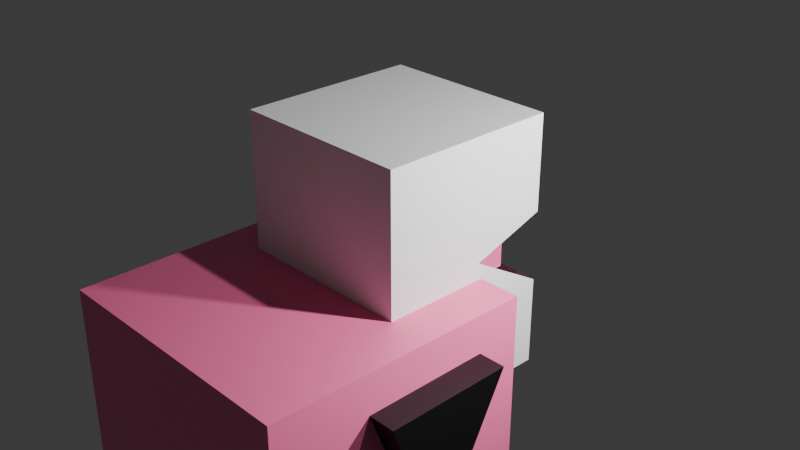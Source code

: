 # Source: wornoutrobes.blend  (saved by Blender 5.0.119; exported with 4.5.12 LTS)
import bpy
from mathutils import Matrix  # noqa: F401  (used for matrix-valued properties, if any)

bpy.ops.wm.read_factory_settings(use_empty=True)
scene = bpy.context.scene
scene.name = 'Scene'

# ---- collections
col_collection = bpy.data.collections.new('Collection'); scene.collection.children.link(col_collection)

# ---- materials (node trees are filled in below, after node groups)
mat_skintone = bpy.data.materials.new('skinTone')
mat_skintone.alpha_threshold = 0.0
mat_skintone.use_backface_culling_lightprobe_volume = False
mat_skintone.roughness = 0.5
mat_skintone.line_color = (0.0, 0.0, 0.0, 1.0)
mat_black = bpy.data.materials.new('black')
mat_black.alpha_threshold = 0.0
mat_black.use_backface_culling_lightprobe_volume = False
mat_black.roughness = 0.5
mat_black.line_color = (0.0, 0.0, 0.0, 1.0)

# ---- material node trees
mat_skintone.use_nodes = True; mat_skintone.node_tree.nodes.clear()
_N = mat_skintone.node_tree.nodes; _L = mat_skintone.node_tree.links
n0 = _N.new('ShaderNodeOutputMaterial'); n0.name = 'Material Output'; n0.location = (200, 100)
n1 = _N.new('ShaderNodeBsdfPrincipled'); n1.name = 'Principled BSDF'; n1.location = (-200, 100)
n1.inputs[0].default_value = (0.9647, 0.1746, 0.3916, 1.0)
_L.new(n1.outputs[0], n0.inputs[0])
n0.is_active_output = True
mat_black.use_nodes = True; mat_black.node_tree.nodes.clear()
_N = mat_black.node_tree.nodes; _L = mat_black.node_tree.links
n0 = _N.new('ShaderNodeOutputMaterial'); n0.name = 'Material Output'; n0.location = (200, 100)
n1 = _N.new('ShaderNodeBsdfPrincipled'); n1.name = 'Principled BSDF'; n1.location = (-200, 100)
n1.inputs[0].default_value = (0.0, 0.0, 0.0, 1.0)
_L.new(n1.outputs[0], n0.inputs[0])
n0.is_active_output = True

# ---- world
world_world = bpy.data.worlds.new('World'); scene.world = world_world
world_world.use_nodes = True; world_world.node_tree.nodes.clear()
_N = world_world.node_tree.nodes; _L = world_world.node_tree.links
n0 = _N.new('ShaderNodeOutputWorld'); n0.name = 'World Output'; n0.location = (200, 100)
n1 = _N.new('ShaderNodeBackground'); n1.name = 'Background'; n1.location = (-200, 100)
n1.inputs[0].default_value = (0.05088, 0.05088, 0.05088, 1.0)
_L.new(n1.outputs[0], n0.inputs[0])
n0.is_active_output = True
world_world.color = (0.05088, 0.05088, 0.05088)
world_world.sun_shadow_jitter_overblur = 0.0

# ---- cameras
cam_camera = bpy.data.cameras.new('Camera')
cam_camera.clip_end = 100.0
cam_camera.ortho_scale = 7.314
cam_camera_001 = bpy.data.cameras.new('Camera.001')
cam_camera_001.clip_end = 100.0
cam_camera_001.ortho_scale = 7.314

# ---- lights
light_light = bpy.data.lights.new('Light', 'POINT')
light_light.energy = 1000.0
light_light.shadow_soft_size = 0.1
light_light_001 = bpy.data.lights.new('Light.001', 'POINT')
light_light_001.energy = 1000.0
light_light_001.shadow_soft_size = 0.1

# ---- meshes
me_cube = bpy.data.meshes.new('Cube')
me_cube.from_pydata([(1.48, 1.48, 2.48), (1.48, 1.48, -0.4795), (1.48, -1.48, 2.48), (1.48, -1.48, -0.4795), (-1.48, 1.48, 2.48), (-1.48, 1.48, -0.4795), (-1.48, -1.48, 2.48), (-1.48, -1.48, -0.4795), (1.48, -1.059, 1.983), (1.48, -1.043, 0.5916), (1.48, -0.2852, 0.8758), (1.48, -0.3101, 1.591), (1.48, 0.3953, 0.827), (1.48, 0.3903, 1.556), (1.48, 1.026, 1.884), (1.48, 1.047, 0.5893), (1.78, -1.059, 1.983), (1.78, -1.043, 0.5916), (1.78, -0.2852, 0.8758), (1.78, -0.3101, 1.591), (1.78, 0.3953, 0.827), (1.78, 0.3903, 1.556), (1.78, 1.026, 1.884), (1.78, 1.047, 0.5893)], [], [(0, 4, 6, 2), (3, 2, 6, 7), (7, 6, 4, 5), (5, 1, 3, 7), (1, 10, 9, 8, 2, 3), (5, 4, 0, 1), (2, 8, 11, 13, 14, 15, 1, 0), (11, 8, 16, 19), (1, 15, 12, 13, 11, 10), (12, 15, 23, 20), (19, 16, 17, 18), (9, 10, 18, 17), (10, 11, 19, 18), (8, 9, 17, 16), (20, 23, 22, 21), (14, 13, 21, 22), (15, 14, 22, 23), (13, 12, 20, 21)])
me_cube.polygons.foreach_set('material_index', [0, 0, 0, 0, 0, 0, 0, 1, 0, 1, 1, 1, 1, 1, 1, 1, 1, 1])
_uv = me_cube.uv_layers.new(name='UVMap')
_uv.uv.foreach_set('vector', [0.625, 0.5, 0.875, 0.5, 0.875, 0.75, 0.625, 0.75, 0.375, 0.75, 0.625, 0.75, 0.625, 1.0, 0.375, 1.0, 0.375, 0.0, 0.625, 0.0, 0.625, 0.25, 0.375, 0.25, 0.125, 0.5, 0.375, 0.5, 0.375, 0.75, 0.125, 0.75, 0.375, 0.5, 0.4895, 0.6491, 0.4655, 0.7131, 0.583, 0.7144, 0.625, 0.75, 0.375, 0.75, 0.375, 0.25, 0.625, 0.25, 0.625, 0.5, 0.375, 0.5, 0.625, 0.75, 0.583, 0.7144, 0.5499, 0.6512, 0.547, 0.592, 0.5747, 0.5383, 0.4653, 0.5366, 0.375, 0.5, 0.625, 0.5, 0.5499, 0.6512, 0.583, 0.7144, 0.583, 0.7144, 0.5499, 0.6512, 0.375, 0.5, 0.4653, 0.5366, 0.4854, 0.5916, 0.547, 0.592, 0.5499, 0.6512, 0.4895, 0.6491, 0.4854, 0.5916, 0.4653, 0.5366, 0.4653, 0.5366, 0.4854, 0.5916, 0.5499, 0.6512, 0.583, 0.7144, 0.4655, 0.7131, 0.4895, 0.6491, 0.4655, 0.7131, 0.4895, 0.6491, 0.4895, 0.6491, 0.4655, 0.7131, 0.4895, 0.6491, 0.5499, 0.6512, 0.5499, 0.6512, 0.4895, 0.6491, 0.583, 0.7144, 0.4655, 0.7131, 0.4655, 0.7131, 0.583, 0.7144, 0.4854, 0.5916, 0.4653, 0.5366, 0.5747, 0.5383, 0.547, 0.592, 0.5747, 0.5383, 0.547, 0.592, 0.547, 0.592, 0.5747, 0.5383, 0.4653, 0.5366, 0.5747, 0.5383, 0.5747, 0.5383, 0.4653, 0.5366, 0.547, 0.592, 0.4854, 0.5916, 0.4854, 0.5916, 0.547, 0.592])
me_cube.materials.append(mat_skintone)
me_cube.materials.append(mat_black)
me_cube.materials.append(None)
me_cube.use_mirror_vertex_groups = False
me_cube.update()
me_cube_001 = bpy.data.meshes.new('Cube.001')
me_cube_001.from_pydata([(0.7398, 0.7398, 2.48), (0.7398, 0.7398, 0.8835), (0.7398, -0.7398, 2.48), (0.7398, -0.7398, 0.8835), (-0.7398, 0.7398, 2.48), (-0.7398, 0.7398, 0.8835), (-0.7398, -0.7398, 2.48), (-0.7398, -0.7398, 0.8835)], [], [(0, 4, 6, 2), (3, 2, 6, 7), (7, 6, 4, 5), (5, 1, 3, 7), (1, 0, 2, 3), (5, 4, 0, 1)])
_uv = me_cube_001.uv_layers.new(name='UVMap')
_uv.uv.foreach_set('vector', [0.625, 0.5, 0.875, 0.5, 0.875, 0.75, 0.625, 0.75, 0.375, 0.75, 0.625, 0.75, 0.625, 1.0, 0.375, 1.0, 0.375, 0.0, 0.625, 0.0, 0.625, 0.25, 0.375, 0.25, 0.125, 0.5, 0.375, 0.5, 0.375, 0.75, 0.125, 0.75, 0.375, 0.5, 0.625, 0.5, 0.625, 0.75, 0.375, 0.75, 0.375, 0.25, 0.625, 0.25, 0.625, 0.5, 0.375, 0.5])
me_cube_001.materials.append(mat_skintone)
me_cube_001.use_mirror_vertex_groups = False
me_cube_001.update()
me_cube_003 = bpy.data.meshes.new('Cube.003')
me_cube_003.from_pydata([(-0.3, -0.3, -0.3), (-0.3, -0.3, 0.3), (-0.3, 0.3, -0.3), (-0.3, 0.3, 0.3), (0.3, -0.3, -0.3), (0.3, -0.3, 0.3), (0.3, 0.3, -0.3), (0.3, 0.3, 0.3), (-0.3, 0.3, 0.3), (-0.3, 0.3, -0.3), (0.3, 0.3, -0.3), (0.3, 0.3, 0.3), (-0.3, 1.8, 0.3), (-0.3, 1.8, -0.3), (0.3, 1.8, -0.3), (0.3, 1.8, 0.3)], [], [(0, 1, 3, 2), (3, 7, 11, 8), (6, 7, 5, 4), (4, 5, 1, 0), (2, 6, 4, 0), (7, 3, 1, 5), (10, 9, 13, 14), (2, 3, 8, 9), (7, 6, 10, 11), (6, 2, 9, 10), (13, 12, 15, 14), (8, 11, 15, 12), (9, 8, 12, 13), (11, 10, 14, 15)])
_uv = me_cube_003.uv_layers.new(name='UVMap')
_uv.uv.foreach_set('vector', [0.375, 0.0, 0.625, 0.0, 0.625, 0.25, 0.375, 0.25, 0.875, 0.5, 0.625, 0.5, 0.625, 0.5, 0.875, 0.5, 0.375, 0.5, 0.625, 0.5, 0.625, 0.75, 0.375, 0.75, 0.375, 0.75, 0.625, 0.75, 0.625, 1.0, 0.375, 1.0, 0.125, 0.5, 0.375, 0.5, 0.375, 0.75, 0.125, 0.75, 0.625, 0.5, 0.875, 0.5, 0.875, 0.75, 0.625, 0.75, 0.375, 0.5, 0.125, 0.5, 0.125, 0.5, 0.375, 0.5, 0.375, 0.25, 0.625, 0.25, 0.625, 0.25, 0.375, 0.25, 0.625, 0.5, 0.375, 0.5, 0.375, 0.5, 0.625, 0.5, 0.375, 0.5, 0.125, 0.5, 0.125, 0.5, 0.375, 0.5, 0.375, 0.25, 0.625, 0.25, 0.625, 0.5, 0.375, 0.5, 0.875, 0.5, 0.625, 0.5, 0.625, 0.5, 0.875, 0.5, 0.375, 0.25, 0.625, 0.25, 0.625, 0.25, 0.375, 0.25, 0.625, 0.5, 0.375, 0.5, 0.375, 0.5, 0.625, 0.5])
me_cube_003.materials.append(mat_skintone)
me_cube_003.update()
me_cube_002 = bpy.data.meshes.new('Cube.002')
me_cube_002.from_pydata([(-0.3, -0.3, -0.3), (-0.3, -0.3, 0.3), (-0.3, 0.3, -0.3), (-0.3, 0.3, 0.3), (0.3, -0.3, -0.3), (0.3, -0.3, 0.3), (0.3, 0.3, -0.3), (0.3, 0.3, 0.3), (-0.3, 0.3, 0.3), (-0.3, 0.3, -0.3), (0.3, 0.3, -0.3), (0.3, 0.3, 0.3), (-0.3, 1.8, 0.3), (-0.3, 1.8, -0.3), (0.3, 1.8, -0.3), (0.3, 1.8, 0.3)], [], [(0, 1, 3, 2), (3, 7, 11, 8), (6, 7, 5, 4), (4, 5, 1, 0), (2, 6, 4, 0), (7, 3, 1, 5), (10, 9, 13, 14), (2, 3, 8, 9), (7, 6, 10, 11), (6, 2, 9, 10), (13, 12, 15, 14), (8, 11, 15, 12), (9, 8, 12, 13), (11, 10, 14, 15)])
_uv = me_cube_002.uv_layers.new(name='UVMap')
_uv.uv.foreach_set('vector', [0.375, 0.0, 0.625, 0.0, 0.625, 0.25, 0.375, 0.25, 0.875, 0.5, 0.625, 0.5, 0.625, 0.5, 0.875, 0.5, 0.375, 0.5, 0.625, 0.5, 0.625, 0.75, 0.375, 0.75, 0.375, 0.75, 0.625, 0.75, 0.625, 1.0, 0.375, 1.0, 0.125, 0.5, 0.375, 0.5, 0.375, 0.75, 0.125, 0.75, 0.625, 0.5, 0.875, 0.5, 0.875, 0.75, 0.625, 0.75, 0.375, 0.5, 0.125, 0.5, 0.125, 0.5, 0.375, 0.5, 0.375, 0.25, 0.625, 0.25, 0.625, 0.25, 0.375, 0.25, 0.625, 0.5, 0.375, 0.5, 0.375, 0.5, 0.625, 0.5, 0.375, 0.5, 0.125, 0.5, 0.125, 0.5, 0.375, 0.5, 0.375, 0.25, 0.625, 0.25, 0.625, 0.5, 0.375, 0.5, 0.875, 0.5, 0.625, 0.5, 0.625, 0.5, 0.875, 0.5, 0.375, 0.25, 0.625, 0.25, 0.625, 0.25, 0.375, 0.25, 0.625, 0.5, 0.375, 0.5, 0.375, 0.5, 0.625, 0.5])
me_cube_002.materials.append(mat_skintone)
me_cube_002.update()
me_cube_004 = bpy.data.meshes.new('Cube.004')
me_cube_004.from_pydata([(-1.0, -1.0, -1.0), (-1.0, -1.0, 1.0), (-1.0, 1.0, -1.0), (-1.0, 1.0, 1.0), (1.0, -1.0, -1.0), (1.0, -1.0, 1.0), (1.0, 1.0, -1.0), (1.0, 1.0, 1.0)], [], [(0, 1, 3, 2), (2, 3, 7, 6), (6, 7, 5, 4), (4, 5, 1, 0), (2, 6, 4, 0), (7, 3, 1, 5)])
_uv = me_cube_004.uv_layers.new(name='UVMap')
_uv.uv.foreach_set('vector', [0.375, 0.0, 0.625, 0.0, 0.625, 0.25, 0.375, 0.25, 0.375, 0.25, 0.625, 0.25, 0.625, 0.5, 0.375, 0.5, 0.375, 0.5, 0.625, 0.5, 0.625, 0.75, 0.375, 0.75, 0.375, 0.75, 0.625, 0.75, 0.625, 1.0, 0.375, 1.0, 0.125, 0.5, 0.375, 0.5, 0.375, 0.75, 0.125, 0.75, 0.625, 0.5, 0.875, 0.5, 0.875, 0.75, 0.625, 0.75])
me_cube_004.materials.append(mat_skintone)
me_cube_004.update()
me_cube_005 = bpy.data.meshes.new('Cube.005')
me_cube_005.from_pydata([(-1.0, -1.0, -1.0), (-1.0, -1.0, 1.0), (-1.0, 1.0, -1.0), (-1.0, 1.0, 1.0), (1.0, -1.0, -1.0), (1.0, -1.0, 1.0), (1.0, 1.0, -1.0), (1.0, 1.0, 1.0)], [], [(0, 1, 3, 2), (2, 3, 7, 6), (6, 7, 5, 4), (4, 5, 1, 0), (2, 6, 4, 0), (7, 3, 1, 5)])
_uv = me_cube_005.uv_layers.new(name='UVMap')
_uv.uv.foreach_set('vector', [0.375, 0.0, 0.625, 0.0, 0.625, 0.25, 0.375, 0.25, 0.375, 0.25, 0.625, 0.25, 0.625, 0.5, 0.375, 0.5, 0.375, 0.5, 0.625, 0.5, 0.625, 0.75, 0.375, 0.75, 0.375, 0.75, 0.625, 0.75, 0.625, 1.0, 0.375, 1.0, 0.125, 0.5, 0.375, 0.5, 0.375, 0.75, 0.125, 0.75, 0.625, 0.5, 0.875, 0.5, 0.875, 0.75, 0.625, 0.75])
me_cube_005.materials.append(mat_skintone)
me_cube_005.update()
me_cube_006 = bpy.data.meshes.new('Cube.006')
me_cube_006.from_pydata([(-1.0, -1.0, -1.818), (-1.0, -1.0, 1.0), (-1.0, 1.0, -1.818), (-1.0, 1.0, 1.0), (1.0, -1.0, 1.0), (1.0, 1.0, -1.818), (1.0, 1.0, 1.0), (1.0, 1.0, -0.05305), (1.0, 1.0, -0.8317), (1.0, 0.1513, -0.3317), (-1.0, 1.0, -0.1609), (-1.0, 1.0, -0.7933), (-1.0, 0.4835, -0.7809), (-1.0, 0.2647, -0.2784), (1.0, -0.6006, -1.818), (1.0, -1.0, -1.527), (-0.5812, -1.0, -1.818), (0.08944, -1.0, -1.537)], [], [(0, 1, 3, 10, 13, 12, 11, 2), (2, 11, 8, 5), (5, 8, 9, 7, 6, 4, 15, 14), (6, 3, 1, 4), (7, 10, 3, 6), (16, 17, 15, 4, 1, 0)])
_uv = me_cube_006.uv_layers.new(name='UVMap')
_uv.uv.foreach_set('vector', [0.375, 0.0, 0.625, 0.0, 0.625, 0.25, 0.522, 0.25, 0.5116, 0.1581, 0.467, 0.1854, 0.4659, 0.25, 0.375, 0.25, 0.375, 0.25, 0.4659, 0.25, 0.4625, 0.5, 0.375, 0.5, 0.375, 0.5, 0.4625, 0.5, 0.5069, 0.6061, 0.5316, 0.5, 0.625, 0.5, 0.625, 0.75, 0.4008, 0.75, 0.375, 0.7001, 0.625, 0.5, 0.875, 0.5, 0.875, 0.75, 0.625, 0.75, 0.5316, 0.5, 0.522, 0.25, 0.625, 0.25, 0.625, 0.5, 0.375, 0.9476, 0.3999, 0.8638, 0.4008, 0.75, 0.625, 0.75, 0.625, 1.0, 0.375, 1.0])
me_cube_006.materials.append(None)
me_cube_006.update()
arm_armature = bpy.data.armatures.new('Armature')  # bones are not reproduced

# ---- objects
ob_cube = bpy.data.objects.new('Cube', me_cube)
ob_light = bpy.data.objects.new('Light', light_light)
ob_camera = bpy.data.objects.new('Camera', cam_camera)
ob_cube_001 = bpy.data.objects.new('Cube.001', me_cube_001)
ob_light_001 = bpy.data.objects.new('Light.001', light_light_001)
ob_camera_001 = bpy.data.objects.new('Camera.001', cam_camera_001)
ob_cube_003 = bpy.data.objects.new('Cube.003', me_cube_003)
ob_armature = bpy.data.objects.new('Armature', arm_armature)
ob_cube_002 = bpy.data.objects.new('Cube.002', me_cube_002)
ob_cube_004 = bpy.data.objects.new('Cube.004', me_cube_004)
ob_cube_005 = bpy.data.objects.new('Cube.005', me_cube_005)
ob_cube_006 = bpy.data.objects.new('Cube.006', me_cube_006)

# ---- transforms, parenting, visibility, modifiers, constraints
ob_cube.parent = ob_armature
ob_cube.matrix_parent_inverse = Matrix(((1.0, -0.0, -0.0, 0.056), (-0.0, 0.0, 1.0, -3.908), (0.0, -1.0, 0.0, 0.07304), (0.0, 0.0, -0.0, 1.0)))
ob_cube.location = (0.0, 0.0, 1.5)
ob_cube.lock_rotations_4d = False
ob_cube.empty_display_type = 'ARROWS'
ob_cube.lineart.crease_threshold = 0.0
_vg = ob_cube.vertex_groups.new(name='Bone')
_vg = ob_cube.vertex_groups.new(name='Bone.001')
for _i, _w in zip([0, 1, 2, 3, 4, 5, 6, 7, 8, 9, 10, 11, 12, 13, 14, 15, 16, 17, 18, 19, 20, 21, 22, 23], [0.5362, 0.1892, 0.5411, 0.1725, 0.5153, 0.7157, 0.4743, 0.1251, 0.6072, 0.4738, 0.6569, 0.6448, 0.5818, 0.6431, 0.6079, 0.4653, 0.6074, 0.5078, 0.6227, 0.63, 0.5649, 0.6164, 0.6044, 0.4776]): _vg.add([_i], _w, 'REPLACE')
_vg = ob_cube.vertex_groups.new(name='Bone.002')
for _i, _w in zip([0, 1, 3, 5, 8, 9, 10, 11, 12, 13, 14, 15, 16, 17, 18, 19, 20, 21, 22, 23], [0.01445, 0.7181, 0.05311, 0.09707, 0.009542, 0.05124, 0.08774, 0.06306, 0.197, 0.09383, 0.08826, 0.347, 0.02241, 0.05501, 0.07544, 0.06054, 0.2034, 0.1209, 0.1037, 0.2932]): _vg.add([_i], _w, 'REPLACE')
_vg = ob_cube.vertex_groups.new(name='Bone.003')
for _i, _w in zip([1, 2, 3, 5, 6, 7, 8, 9, 10, 11, 12, 13, 14, 15, 16, 17, 18, 19, 20, 21, 22, 23], [0.05302, 0.03593, 0.7348, 0.1146, 0.06984, 0.8089, 0.09077, 0.3515, 0.1485, 0.089, 0.09147, 0.06148, 0.01555, 0.05074, 0.1032, 0.3058, 0.1705, 0.1141, 0.07598, 0.05961, 0.02859, 0.05401]): _vg.add([_i], _w, 'REPLACE')
_vg = ob_cube.vertex_groups.new(name='Bone.004')
_vg = ob_cube.vertex_groups.new(name='Bone.007')
for _i, _w in zip([0, 1, 2, 3, 4, 5, 6, 7, 8, 9, 10, 11, 12, 13, 14, 15, 16, 17, 18, 19, 20, 21, 22, 23], [0.4187, 0.02925, 0.4029, 0.02925, 0.4625, 0.07257, 0.453, 0.0519, 0.2723, 0.1234, 0.1068, 0.2031, 0.1297, 0.2016, 0.271, 0.137, 0.2532, 0.1313, 0.1314, 0.1954, 0.1557, 0.203, 0.2526, 0.1752]): _vg.add([_i], _w, 'REPLACE')
_vg = ob_cube.vertex_groups.new(name='Bone.005')
_m = ob_cube.modifiers.new('Armature', 'ARMATURE')
ob_light.location = (4.076, 1.005, 5.904)
ob_light.rotation_euler = (0.6503, 0.05522, 1.866)
ob_light.lock_rotations_4d = False
ob_light.empty_display_type = 'ARROWS'
ob_light.color = (0.0, 0.0, 0.0, 0.0)
ob_light.lineart.crease_threshold = 0.0
ob_camera.location = (7.359, -6.926, 4.958)
ob_camera.rotation_euler = (1.109, 0.0, 0.8149)
ob_camera.lock_rotations_4d = False
ob_camera.empty_display_type = 'ARROWS'
ob_camera.color = (0.0, 0.0, 0.0, 0.0)
ob_camera.display_type = 'WIRE'
ob_camera.lineart.crease_threshold = 0.0
ob_cube_001.location = (0.0, 0.0, -1.409)
ob_cube_001.lock_rotations_4d = False
ob_cube_001.empty_display_type = 'ARROWS'
ob_cube_001.lineart.crease_threshold = 0.0
_vg = ob_cube_001.vertex_groups.new(name='Bone')
for _i, _w in zip([0, 1, 2, 3, 4, 5, 6, 7], [0.7921, 0.9774, 0.2232, 0.9535, 0.1915, 0.9579, 0.7921, 0.9773]): _vg.add([_i], _w, 'REPLACE')
_vg = ob_cube_001.vertex_groups.new(name='Bone.001')
_vg = ob_cube_001.vertex_groups.new(name='Bone.002')
for _i, _w in zip([0, 2, 4, 5, 6], [0.1066, 0.0004327, 0.788, 0.02628, 0.1067]): _vg.add([_i], _w, 'REPLACE')
_vg = ob_cube_001.vertex_groups.new(name='Bone.003')
for _i, _w in zip([0, 2, 3, 6], [0.1013, 0.7516, 0.03362, 0.1013]): _vg.add([_i], _w, 'REPLACE')
_vg = ob_cube_001.vertex_groups.new(name='Bone.004')
_vg = ob_cube_001.vertex_groups.new(name='Bone.007')
_vg = ob_cube_001.vertex_groups.new(name='Bone.005')
_m = ob_cube_001.modifiers.new('Armature', 'ARMATURE')
ob_light_001.location = (4.076, 1.005, 1.704)
ob_light_001.rotation_euler = (0.6503, 0.05522, 1.866)
ob_light_001.lock_rotations_4d = False
ob_light_001.empty_display_type = 'ARROWS'
ob_light_001.color = (0.0, 0.0, 0.0, 0.0)
ob_light_001.lineart.crease_threshold = 0.0
ob_camera_001.location = (7.359, -6.926, 0.7581)
ob_camera_001.rotation_euler = (1.109, 0.0, 0.8149)
ob_camera_001.lock_rotations_4d = False
ob_camera_001.empty_display_type = 'ARROWS'
ob_camera_001.color = (0.0, 0.0, 0.0, 0.0)
ob_camera_001.display_type = 'WIRE'
ob_camera_001.lineart.crease_threshold = 0.0
ob_cube_003.parent = ob_armature
ob_cube_003.matrix_parent_inverse = Matrix(((1.0, -0.0, -1.105e-06, -0.02516), (0.0, -1.0, -0.0, -2.763), (-1.105e-06, 0.0, -1.0, 0.573), (0.0, 0.0, 0.0, 1.0)))
ob_cube_003.location = (0.0, -2.648, 0.5898)
_vg = ob_cube_003.vertex_groups.new(name='Bone')
_vg = ob_cube_003.vertex_groups.new(name='Bone.001')
_vg = ob_cube_003.vertex_groups.new(name='Bone.002')
_vg = ob_cube_003.vertex_groups.new(name='Bone.003')
for _i, _w in zip([0, 1, 2, 3, 4, 5, 6, 7, 8, 9, 10, 11, 12, 13, 14, 15], [0.8951, 0.8817, 0.9678, 0.9625, 0.1227, 0.2393, 0.831, 0.8364, 1.0, 1.0, 1.0, 1.0, 1.0, 1.0, 1.0, 1.0]): _vg.add([_i], _w, 'REPLACE')
_vg = ob_cube_003.vertex_groups.new(name='Bone.004')
for _i, _w in zip([0, 1, 2, 3, 4, 5, 6, 7], [0.1049, 0.1183, 0.01448, 0.02493, 0.8773, 0.7607, 0.169, 0.1636]): _vg.add([_i], _w, 'REPLACE')
_vg = ob_cube_003.vertex_groups.new(name='Bone.007')
_vg = ob_cube_003.vertex_groups.new(name='Bone.005')
_m = ob_cube_003.modifiers.new('Armature', 'ARMATURE')
ob_armature.location = (-0.056, 0.07304, -1.893)
ob_armature.show_in_front = True
ob_cube_002.parent = ob_armature
ob_cube_002.matrix_parent_inverse = Matrix(((-1.355e-06, 0.0, 1.0, -0.573), (0.0, 1.0, 0.0, -2.753), (-1.0, -0.0, -1.355e-06, 0.02516), (-0.0, -0.0, -0.0, 1.0)))
ob_cube_002.location = (0.0, 1.15, 0.5898)
_vg = ob_cube_002.vertex_groups.new(name='Bone')
_vg = ob_cube_002.vertex_groups.new(name='Bone.001')
_vg = ob_cube_002.vertex_groups.new(name='Bone.002')
_vg = ob_cube_002.vertex_groups.new(name='Bone.003')
for _i, _w in zip([0, 1, 2, 3, 4, 5, 6, 7, 8, 9, 10, 11, 12, 13, 14, 15], [0.8951, 0.8817, 0.9678, 0.9625, 0.1227, 0.2393, 0.831, 0.8364, 1.0, 1.0, 1.0, 1.0, 1.0, 1.0, 1.0, 1.0]): _vg.add([_i], _w, 'REPLACE')
_vg = ob_cube_002.vertex_groups.new(name='Bone.004')
for _i, _w in zip([0, 1, 2, 3, 4, 5, 6, 7], [0.1049, 0.1183, 0.01448, 0.02493, 0.8773, 0.7607, 0.169, 0.1636]): _vg.add([_i], _w, 'REPLACE')
_vg = ob_cube_002.vertex_groups.new(name='Bone.007')
_vg = ob_cube_002.vertex_groups.new(name='Bone.005')
_m = ob_cube_002.modifiers.new('Armature', 'ARMATURE')
ob_cube_004.parent = ob_armature
ob_cube_004.matrix_parent_inverse = Matrix(((7.55e-08, 1.0, 0.0, 0.3977), (-0.0, 0.0, -1.0, -1.95), (-1.0, 7.55e-08, 0.0, -0.1189), (-0.0, -0.0, -0.0, 1.0)))
ob_cube_004.location = (-0.1156, -0.3994, -1.552)
ob_cube_004.scale = (0.2691, 0.2869, 1.0)
ob_cube_005.parent = ob_armature
ob_cube_005.matrix_parent_inverse = Matrix(((7.55e-08, 1.0, 0.0, -0.5186), (-0.0, 0.0, -1.0, -1.95), (-1.0, 7.55e-08, 0.0, -0.1189), (-0.0, -0.0, -0.0, 1.0)))
ob_cube_005.location = (-0.1156, 0.4639, -1.552)
ob_cube_005.scale = (0.2691, 0.2869, 1.0)
ob_cube_006.location = (0.007334, -0.04523, 0.1735)

# ---- collection membership
col_collection.objects.link(ob_cube)
col_collection.objects.link(ob_light)
col_collection.objects.link(ob_camera)
col_collection.objects.link(ob_cube_001)
col_collection.objects.link(ob_light_001)
col_collection.objects.link(ob_camera_001)
col_collection.objects.link(ob_cube_003)
col_collection.objects.link(ob_armature)
col_collection.objects.link(ob_cube_002)
col_collection.objects.link(ob_cube_004)
col_collection.objects.link(ob_cube_005)
col_collection.objects.link(ob_cube_006)

# ---- scene / render settings (as saved in the file)
scene.camera = ob_camera
scene.frame_start = 0; scene.frame_end = 250; scene.frame_set(0)
scene.render.engine = 'BLENDER_EEVEE_NEXT'
scene.render.bake_bias = 0.0
scene.render.bake_samples = 0
scene.cycles.sampling_pattern = 'TABULATED_SOBOL'
scene.eevee.use_volume_custom_range = False
bpy.context.view_layer.update()
